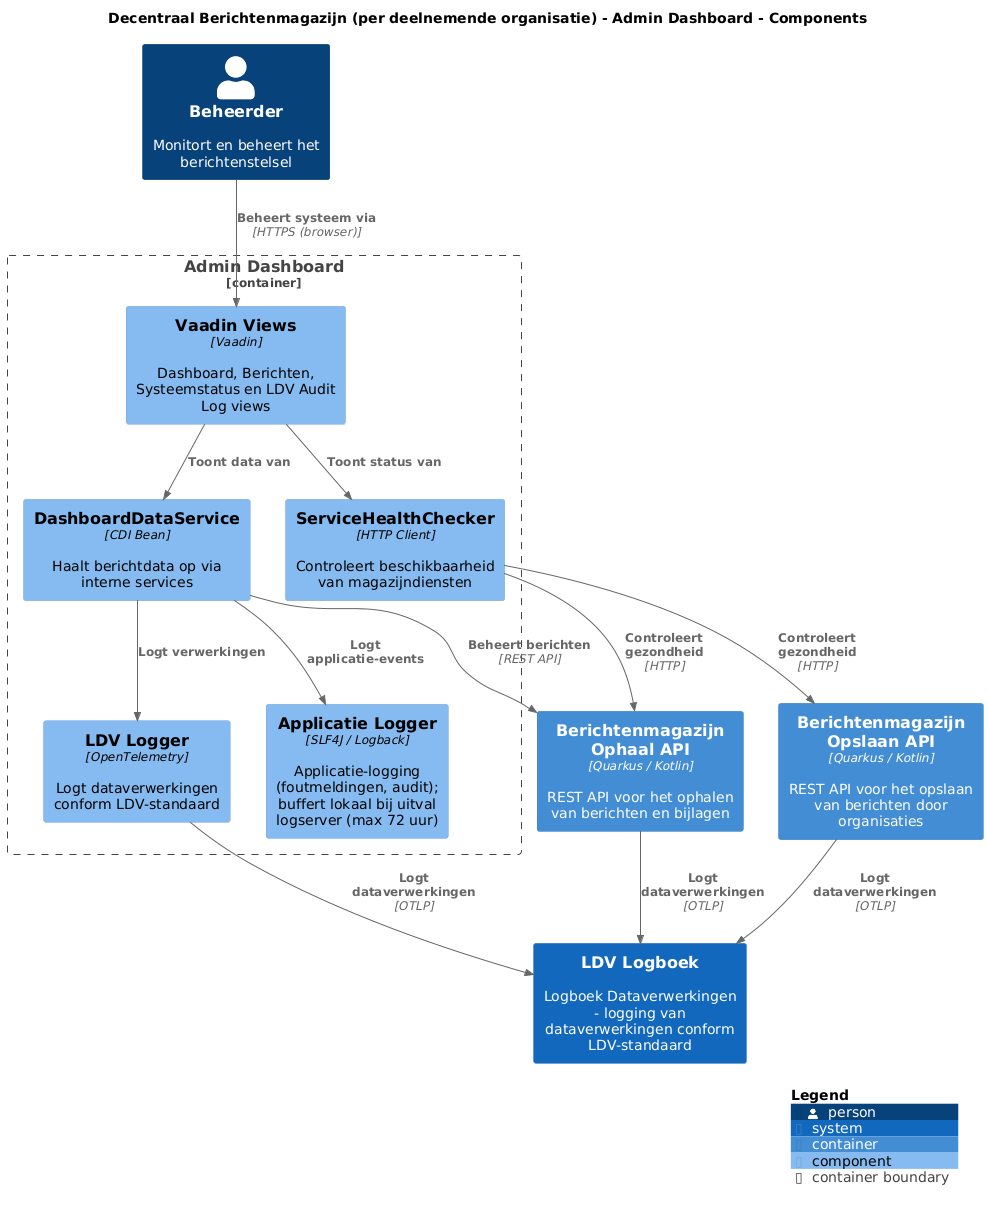

The diagram above was rendered by PlantUML. Its source (embedded in the PNG):
@startuml
set separator none
title Decentraal Berichtenmagazijn (per deelnemende organisatie) - Admin Dashboard - Components

top to bottom direction

!include <C4/C4>
!include <C4/C4_Context>
!include <C4/C4_Container>
!include <C4/C4_Component>

Person(Beheerder, "Beheerder", $descr="Monitort en beheert het berichtenstelsel", $tags="", $link="")
Container(DecentraalBerichtenmagazijnperdeelnemendeorganisatie.BerichtenmagazijnOphaalAPI, "Berichtenmagazijn Ophaal API", $techn="Quarkus / Kotlin", $descr="REST API voor het ophalen van berichten en bijlagen", $tags="", $link="")
Container(DecentraalBerichtenmagazijnperdeelnemendeorganisatie.BerichtenmagazijnOpslaanAPI, "Berichtenmagazijn Opslaan API", $techn="Quarkus / Kotlin", $descr="REST API voor het opslaan van berichten door organisaties", $tags="", $link="")
System(LDVLogboek, "LDV Logboek", $descr="Logboek Dataverwerkingen - logging van dataverwerkingen conform LDV-standaard", $tags="", $link="")

Container_Boundary("DecentraalBerichtenmagazijnperdeelnemendeorganisatie.AdminDashboard_boundary", "Admin Dashboard", $tags="") {
  Component(DecentraalBerichtenmagazijnperdeelnemendeorganisatie.AdminDashboard.VaadinViews, "Vaadin Views", $techn="Vaadin", $descr="Dashboard, Berichten, Systeemstatus en LDV Audit Log views", $tags="", $link="")
  Component(DecentraalBerichtenmagazijnperdeelnemendeorganisatie.AdminDashboard.DashboardDataService, "DashboardDataService", $techn="CDI Bean", $descr="Haalt berichtdata op via interne services", $tags="", $link="")
  Component(DecentraalBerichtenmagazijnperdeelnemendeorganisatie.AdminDashboard.ServiceHealthChecker, "ServiceHealthChecker", $techn="HTTP Client", $descr="Controleert beschikbaarheid van magazijndiensten", $tags="", $link="")
  Component(DecentraalBerichtenmagazijnperdeelnemendeorganisatie.AdminDashboard.LDVLogger, "LDV Logger", $techn="OpenTelemetry", $descr="Logt dataverwerkingen conform LDV-standaard", $tags="", $link="")
  Component(DecentraalBerichtenmagazijnperdeelnemendeorganisatie.AdminDashboard.ApplicatieLogger, "Applicatie Logger", $techn="SLF4J / Logback", $descr="Applicatie-logging (foutmeldingen, audit); buffert lokaal bij uitval logserver (max 72 uur)", $tags="", $link="")
}

Rel(DecentraalBerichtenmagazijnperdeelnemendeorganisatie.BerichtenmagazijnOphaalAPI, LDVLogboek, "Logt dataverwerkingen", $techn="OTLP", $tags="", $link="")
Rel(DecentraalBerichtenmagazijnperdeelnemendeorganisatie.BerichtenmagazijnOpslaanAPI, LDVLogboek, "Logt dataverwerkingen", $techn="OTLP", $tags="", $link="")
Rel(DecentraalBerichtenmagazijnperdeelnemendeorganisatie.AdminDashboard.LDVLogger, LDVLogboek, "Logt dataverwerkingen", $techn="OTLP", $tags="", $link="")
Rel(DecentraalBerichtenmagazijnperdeelnemendeorganisatie.AdminDashboard.VaadinViews, DecentraalBerichtenmagazijnperdeelnemendeorganisatie.AdminDashboard.DashboardDataService, "Toont data van", $techn="", $tags="", $link="")
Rel(DecentraalBerichtenmagazijnperdeelnemendeorganisatie.AdminDashboard.VaadinViews, DecentraalBerichtenmagazijnperdeelnemendeorganisatie.AdminDashboard.ServiceHealthChecker, "Toont status van", $techn="", $tags="", $link="")
Rel(DecentraalBerichtenmagazijnperdeelnemendeorganisatie.AdminDashboard.DashboardDataService, DecentraalBerichtenmagazijnperdeelnemendeorganisatie.AdminDashboard.LDVLogger, "Logt verwerkingen", $techn="", $tags="", $link="")
Rel(DecentraalBerichtenmagazijnperdeelnemendeorganisatie.AdminDashboard.DashboardDataService, DecentraalBerichtenmagazijnperdeelnemendeorganisatie.AdminDashboard.ApplicatieLogger, "Logt applicatie-events", $techn="", $tags="", $link="")
Rel(DecentraalBerichtenmagazijnperdeelnemendeorganisatie.AdminDashboard.DashboardDataService, DecentraalBerichtenmagazijnperdeelnemendeorganisatie.BerichtenmagazijnOphaalAPI, "Beheert berichten", $techn="REST API", $tags="", $link="")
Rel(DecentraalBerichtenmagazijnperdeelnemendeorganisatie.AdminDashboard.ServiceHealthChecker, DecentraalBerichtenmagazijnperdeelnemendeorganisatie.BerichtenmagazijnOphaalAPI, "Controleert gezondheid", $techn="HTTP", $tags="", $link="")
Rel(DecentraalBerichtenmagazijnperdeelnemendeorganisatie.AdminDashboard.ServiceHealthChecker, DecentraalBerichtenmagazijnperdeelnemendeorganisatie.BerichtenmagazijnOpslaanAPI, "Controleert gezondheid", $techn="HTTP", $tags="", $link="")
Rel(Beheerder, DecentraalBerichtenmagazijnperdeelnemendeorganisatie.AdminDashboard.VaadinViews, "Beheert systeem via", $techn="HTTPS (browser)", $tags="", $link="")

SHOW_LEGEND(true)
@enduml